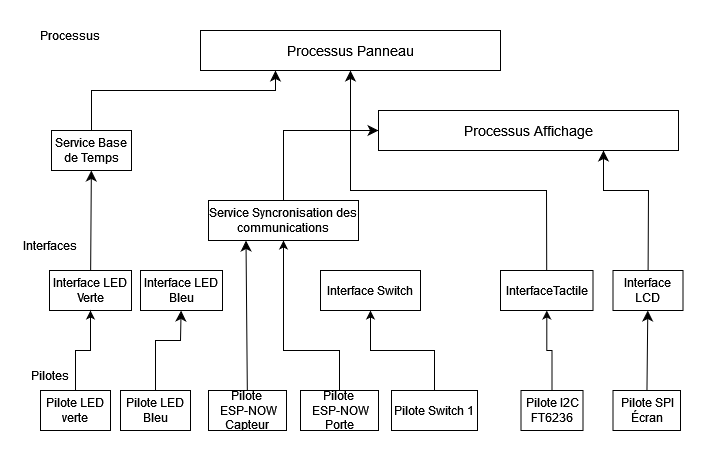

The diagram above was exported from draw.io. Its source (the exported page's mxGraphModel, read from the mxfile embedded in the PNG):
<mxGraphModel dx="697" dy="430" grid="1" gridSize="10" guides="1" tooltips="1" connect="1" arrows="1" fold="1" page="1" pageScale="1" pageWidth="827" pageHeight="1169" math="0" shadow="0">
  <root>
    <mxCell id="0" />
    <mxCell id="1" parent="0" />
    <mxCell id="lsjaKCytuHzk95r_xpoM-2" value="" style="edgeStyle=none;curved=0;rounded=0;orthogonalLoop=1;jettySize=auto;html=1;fontSize=12;startSize=8;endSize=8;" parent="1" source="rMrMTFMyCD8p0BETihjF-2" target="lsjaKCytuHzk95r_xpoM-1" edge="1">
      <mxGeometry relative="1" as="geometry">
        <Array as="points">
          <mxPoint x="135" y="470" />
          <mxPoint x="160" y="470" />
        </Array>
      </mxGeometry>
    </mxCell>
    <mxCell id="rMrMTFMyCD8p0BETihjF-2" value="Pilote LED Bleu" style="rounded=0;whiteSpace=wrap;html=1;" parent="1" vertex="1">
      <mxGeometry x="100" y="520" width="70" height="40" as="geometry" />
    </mxCell>
    <mxCell id="rMrMTFMyCD8p0BETihjF-20" style="edgeStyle=orthogonalEdgeStyle;rounded=0;orthogonalLoop=1;jettySize=auto;html=1;entryX=0.5;entryY=1;entryDx=0;entryDy=0;exitX=0.5;exitY=0;exitDx=0;exitDy=0;" parent="1" source="rMrMTFMyCD8p0BETihjF-3" target="rMrMTFMyCD8p0BETihjF-35" edge="1">
      <mxGeometry relative="1" as="geometry">
        <mxPoint x="240" y="440" as="targetPoint" />
        <Array as="points">
          <mxPoint x="319" y="480" />
          <mxPoint x="263" y="480" />
        </Array>
      </mxGeometry>
    </mxCell>
    <mxCell id="rMrMTFMyCD8p0BETihjF-3" value="Pilote&lt;br&gt;&amp;nbsp;ESP-NOW Porte" style="rounded=0;whiteSpace=wrap;html=1;" parent="1" vertex="1">
      <mxGeometry x="280" y="520" width="78" height="40" as="geometry" />
    </mxCell>
    <mxCell id="rMrMTFMyCD8p0BETihjF-25" style="edgeStyle=orthogonalEdgeStyle;rounded=0;orthogonalLoop=1;jettySize=auto;html=1;entryX=0.5;entryY=1;entryDx=0;entryDy=0;" parent="1" source="rMrMTFMyCD8p0BETihjF-7" target="rMrMTFMyCD8p0BETihjF-24" edge="1">
      <mxGeometry relative="1" as="geometry" />
    </mxCell>
    <mxCell id="rMrMTFMyCD8p0BETihjF-7" value="Pilote Switch 1" style="rounded=0;whiteSpace=wrap;html=1;" parent="1" vertex="1">
      <mxGeometry x="371" y="520" width="86" height="40" as="geometry" />
    </mxCell>
    <mxCell id="rMrMTFMyCD8p0BETihjF-12" value="Pilotes" style="text;html=1;strokeColor=none;fillColor=none;align=center;verticalAlign=middle;whiteSpace=wrap;rounded=0;" parent="1" vertex="1">
      <mxGeometry y="490" width="60" height="30" as="geometry" />
    </mxCell>
    <mxCell id="rMrMTFMyCD8p0BETihjF-13" value="Interfaces" style="text;html=1;strokeColor=none;fillColor=none;align=center;verticalAlign=middle;whiteSpace=wrap;rounded=0;" parent="1" vertex="1">
      <mxGeometry y="360" width="60" height="30" as="geometry" />
    </mxCell>
    <mxCell id="58lbwC3LxWV0aZRgjLdr-13" value="" style="edgeStyle=none;curved=1;rounded=0;orthogonalLoop=1;jettySize=auto;html=1;fontSize=12;startSize=8;endSize=8;" edge="1" parent="1" source="rMrMTFMyCD8p0BETihjF-14" target="rMrMTFMyCD8p0BETihjF-54">
      <mxGeometry relative="1" as="geometry" />
    </mxCell>
    <mxCell id="rMrMTFMyCD8p0BETihjF-14" value="&lt;div&gt;Interface LED Verte&lt;/div&gt;" style="rounded=0;whiteSpace=wrap;html=1;" parent="1" vertex="1">
      <mxGeometry x="29" y="400" width="82" height="40" as="geometry" />
    </mxCell>
    <mxCell id="rMrMTFMyCD8p0BETihjF-24" value="Interface Switch" style="rounded=0;whiteSpace=wrap;html=1;" parent="1" vertex="1">
      <mxGeometry x="300" y="400" width="100" height="40" as="geometry" />
    </mxCell>
    <mxCell id="rMrMTFMyCD8p0BETihjF-32" value="Processus" style="text;html=1;strokeColor=none;fillColor=none;align=center;verticalAlign=middle;whiteSpace=wrap;rounded=0;" parent="1" vertex="1">
      <mxGeometry x="20" y="150" width="60" height="30" as="geometry" />
    </mxCell>
    <mxCell id="58lbwC3LxWV0aZRgjLdr-20" style="edgeStyle=none;curved=0;rounded=0;orthogonalLoop=1;jettySize=auto;html=1;entryX=0;entryY=0.5;entryDx=0;entryDy=0;fontSize=12;startSize=8;endSize=8;" edge="1" parent="1" source="rMrMTFMyCD8p0BETihjF-35" target="58lbwC3LxWV0aZRgjLdr-11">
      <mxGeometry relative="1" as="geometry">
        <Array as="points">
          <mxPoint x="263" y="260" />
        </Array>
      </mxGeometry>
    </mxCell>
    <mxCell id="rMrMTFMyCD8p0BETihjF-35" value="Service Syncronisation des communications" style="rounded=0;whiteSpace=wrap;html=1;" parent="1" vertex="1">
      <mxGeometry x="188" y="330" width="150" height="40" as="geometry" />
    </mxCell>
    <mxCell id="rMrMTFMyCD8p0BETihjF-49" style="edgeStyle=orthogonalEdgeStyle;rounded=0;orthogonalLoop=1;jettySize=auto;html=1;entryX=0.5;entryY=1;entryDx=0;entryDy=0;" parent="1" source="rMrMTFMyCD8p0BETihjF-1" target="rMrMTFMyCD8p0BETihjF-14" edge="1">
      <mxGeometry relative="1" as="geometry" />
    </mxCell>
    <mxCell id="rMrMTFMyCD8p0BETihjF-1" value="Pilote LED verte" style="rounded=0;whiteSpace=wrap;html=1;" parent="1" vertex="1">
      <mxGeometry x="20" y="520" width="70" height="40" as="geometry" />
    </mxCell>
    <mxCell id="58lbwC3LxWV0aZRgjLdr-14" style="edgeStyle=none;curved=0;rounded=0;orthogonalLoop=1;jettySize=auto;html=1;entryX=0.25;entryY=1;entryDx=0;entryDy=0;fontSize=12;startSize=8;endSize=8;" edge="1" parent="1" source="rMrMTFMyCD8p0BETihjF-54" target="58lbwC3LxWV0aZRgjLdr-12">
      <mxGeometry relative="1" as="geometry">
        <Array as="points">
          <mxPoint x="71" y="220" />
          <mxPoint x="255" y="220" />
        </Array>
      </mxGeometry>
    </mxCell>
    <mxCell id="rMrMTFMyCD8p0BETihjF-54" value="Service Base de Temps" style="rounded=0;whiteSpace=wrap;html=1;" parent="1" vertex="1">
      <mxGeometry x="31" y="260" width="80" height="40" as="geometry" />
    </mxCell>
    <mxCell id="rMrMTFMyCD8p0BETihjF-73" value="" style="edgeStyle=orthogonalEdgeStyle;rounded=0;orthogonalLoop=1;jettySize=auto;html=1;" parent="1" source="rMrMTFMyCD8p0BETihjF-66" target="rMrMTFMyCD8p0BETihjF-70" edge="1">
      <mxGeometry relative="1" as="geometry" />
    </mxCell>
    <mxCell id="rMrMTFMyCD8p0BETihjF-66" value="Pilote I2C FT6236" style="rounded=0;whiteSpace=wrap;html=1;" parent="1" vertex="1">
      <mxGeometry x="500.5" y="520" width="62" height="40" as="geometry" />
    </mxCell>
    <mxCell id="58lbwC3LxWV0aZRgjLdr-18" style="edgeStyle=none;curved=0;rounded=0;orthogonalLoop=1;jettySize=auto;html=1;entryX=0.5;entryY=1;entryDx=0;entryDy=0;fontSize=12;startSize=8;endSize=8;" edge="1" parent="1" source="rMrMTFMyCD8p0BETihjF-70" target="58lbwC3LxWV0aZRgjLdr-12">
      <mxGeometry relative="1" as="geometry">
        <Array as="points">
          <mxPoint x="526" y="320" />
          <mxPoint x="330" y="320" />
        </Array>
      </mxGeometry>
    </mxCell>
    <mxCell id="rMrMTFMyCD8p0BETihjF-70" value="&lt;div&gt;InterfaceTactile&lt;/div&gt;" style="rounded=0;whiteSpace=wrap;html=1;" parent="1" vertex="1">
      <mxGeometry x="480" y="400" width="92.5" height="40" as="geometry" />
    </mxCell>
    <mxCell id="lsjaKCytuHzk95r_xpoM-1" value="&lt;div&gt;Interface LED Bleu&lt;/div&gt;" style="rounded=0;whiteSpace=wrap;html=1;" parent="1" vertex="1">
      <mxGeometry x="120" y="400" width="82" height="40" as="geometry" />
    </mxCell>
    <mxCell id="58lbwC3LxWV0aZRgjLdr-15" value="" style="edgeStyle=none;curved=1;rounded=0;orthogonalLoop=1;jettySize=auto;html=1;fontSize=12;startSize=8;endSize=8;" edge="1" parent="1" source="58lbwC3LxWV0aZRgjLdr-2" target="58lbwC3LxWV0aZRgjLdr-5">
      <mxGeometry relative="1" as="geometry" />
    </mxCell>
    <mxCell id="58lbwC3LxWV0aZRgjLdr-2" value="Pilote SPI Écran" style="rounded=0;whiteSpace=wrap;html=1;" vertex="1" parent="1">
      <mxGeometry x="592.5" y="520" width="67.5" height="40" as="geometry" />
    </mxCell>
    <mxCell id="58lbwC3LxWV0aZRgjLdr-19" style="edgeStyle=none;curved=0;rounded=0;orthogonalLoop=1;jettySize=auto;html=1;entryX=0.75;entryY=1;entryDx=0;entryDy=0;fontSize=12;startSize=8;endSize=8;" edge="1" parent="1" source="58lbwC3LxWV0aZRgjLdr-5" target="58lbwC3LxWV0aZRgjLdr-11">
      <mxGeometry relative="1" as="geometry">
        <Array as="points">
          <mxPoint x="628" y="320" />
          <mxPoint x="583" y="320" />
        </Array>
      </mxGeometry>
    </mxCell>
    <mxCell id="58lbwC3LxWV0aZRgjLdr-5" value="&lt;div&gt;Interface &lt;br&gt;&lt;/div&gt;&lt;div&gt;LCD&lt;/div&gt;" style="rounded=0;whiteSpace=wrap;html=1;" vertex="1" parent="1">
      <mxGeometry x="592.5" y="400" width="70" height="40" as="geometry" />
    </mxCell>
    <mxCell id="58lbwC3LxWV0aZRgjLdr-10" style="edgeStyle=none;curved=1;rounded=0;orthogonalLoop=1;jettySize=auto;html=1;entryX=0.25;entryY=1;entryDx=0;entryDy=0;fontSize=12;startSize=8;endSize=8;" edge="1" parent="1" source="58lbwC3LxWV0aZRgjLdr-8" target="rMrMTFMyCD8p0BETihjF-35">
      <mxGeometry relative="1" as="geometry" />
    </mxCell>
    <mxCell id="58lbwC3LxWV0aZRgjLdr-8" value="Pilote&lt;br&gt;&amp;nbsp;ESP-NOW Capteur" style="rounded=0;whiteSpace=wrap;html=1;" vertex="1" parent="1">
      <mxGeometry x="188" y="520" width="78" height="40" as="geometry" />
    </mxCell>
    <mxCell id="58lbwC3LxWV0aZRgjLdr-11" value="&lt;font style=&quot;font-size: 14px;&quot;&gt;Processus Affichage&lt;/font&gt;" style="rounded=0;whiteSpace=wrap;html=1;fontSize=16;" vertex="1" parent="1">
      <mxGeometry x="358" y="240" width="300" height="40" as="geometry" />
    </mxCell>
    <mxCell id="58lbwC3LxWV0aZRgjLdr-12" value="&lt;font style=&quot;font-size: 14px;&quot;&gt;Processus Panneau&lt;/font&gt;" style="rounded=0;whiteSpace=wrap;html=1;fontSize=16;" vertex="1" parent="1">
      <mxGeometry x="180" y="160" width="300" height="40" as="geometry" />
    </mxCell>
  </root>
</mxGraphModel>